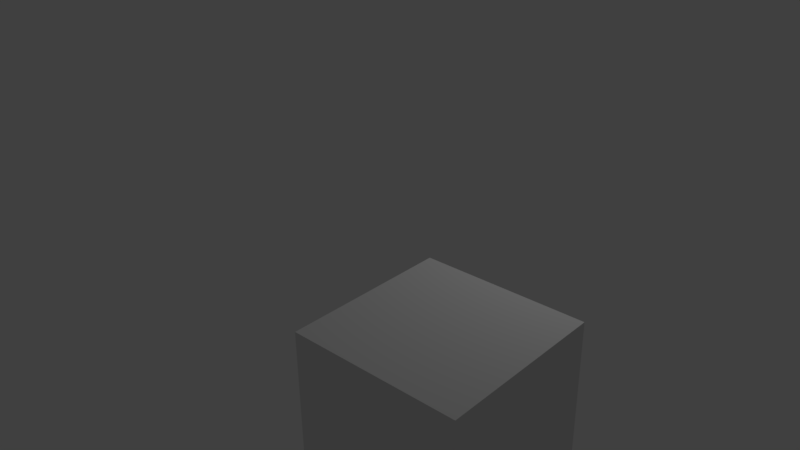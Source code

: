 # Source: SimplePathTestFile.blend  (saved by Blender 2.77.0; exported with 4.5.12 LTS)
import bpy
from mathutils import Matrix  # noqa: F401  (used for matrix-valued properties, if any)

bpy.ops.wm.read_factory_settings(use_empty=True)
scene = bpy.context.scene
scene.name = 'Scene'

# ---- collections
col_collection_1 = bpy.data.collections.new('Collection 1'); scene.collection.children.link(col_collection_1)

# ---- materials (node trees are filled in below, after node groups)
mat_material = bpy.data.materials.new('Material')
mat_material.alpha_threshold = 0.0
mat_material.use_transparent_shadow = False
mat_material.roughness = 0.5
mat_material.line_color = (0.0, 0.0, 0.0, 1.0)

# ---- material node trees

# ---- world
world_world = bpy.data.worlds.new('World'); scene.world = world_world
world_world.color = (0.05088, 0.05088, 0.05088)
world_world.use_sun_shadow = False
world_world.sun_shadow_jitter_overblur = 0.0
world_world.cycles.sampling_method = 'MANUAL'

# ---- cameras
cam_camera = bpy.data.cameras.new('Camera')
cam_camera.clip_end = 100.0
cam_camera.lens = 35.0
cam_camera.sensor_width = 32.0
cam_camera.sensor_height = 18.0
cam_camera.ortho_scale = 7.314
cam_camera.dof.focus_distance = 0.0
cam_camera.dof.aperture_fstop = 128.0

# ---- lights
light_lamp = bpy.data.lights.new('Lamp', 'POINT')
light_lamp.transmission_factor = 0.0
light_lamp.cutoff_distance = 30.0
light_lamp.energy = 100.0
light_lamp.shadow_buffer_clip_start = 1.001
light_lamp.shadow_soft_size = 0.1
light_lamp.shadow_maximum_resolution = 0.006
light_lamp.use_absolute_resolution = True

# ---- meshes
me_cube = bpy.data.meshes.new('Cube')
me_cube.from_pydata([(1.0, 1.0, -1.0), (1.0, -1.0, -1.0), (-1.0, -1.0, -1.0), (-1.0, 1.0, -1.0), (1.0, 1.0, 1.0), (1.0, -1.0, 1.0), (-1.0, -1.0, 1.0), (-1.0, 1.0, 1.0)], [], [(0, 1, 2, 3), (4, 7, 6, 5), (0, 4, 5, 1), (1, 5, 6, 2), (2, 6, 7, 3), (4, 0, 3, 7)])
me_cube.materials.append(mat_material)
me_cube.use_remesh_preserve_volume = False
me_cube.use_remesh_preserve_attributes = False
me_cube.use_mirror_vertex_groups = False
me_cube.update()

# ---- curves / text
cu_nurbspath = bpy.data.curves.new('NurbsPath', 'CURVE')
cu_nurbspath.dimensions = '3D'
_sp = cu_nurbspath.splines.new('NURBS'); _sp.points.add(4)
_sp.points.foreach_set('co', [4.164, -2.887, 6.042e-08, 1.0, 3.917, 0.4484, 5.794e-08, 1.0, -0.259, 1.516, -2.651e-08, 1.0, -2.072, -4.452, 7.419e-08, 1.0, -4.888, 0.2983, -6.26e-09, 1.0])
_sp.order_u = 5
_sp.order_v = 0
_sp.use_endpoint_u = True
_sp = cu_nurbspath.splines.new('NURBS'); _sp.points.add(0)
_sp.points.foreach_set('co', [-2.072, -4.452, 7.419e-08, 1.0])
_sp.order_u = 5
_sp.order_v = 0
_sp.use_endpoint_u = True
cu_nurbspath.use_path = True
cu_nurbspath.use_path_clamp = True
cu_nurbspath.bevel_resolution = 0
cu_nurbspath.fill_mode = 'HALF'

# ---- objects
ob_nurbspath = bpy.data.objects.new('NurbsPath', cu_nurbspath)
ob_cube = bpy.data.objects.new('Cube', me_cube)
ob_lamp = bpy.data.objects.new('Lamp', light_lamp)
ob_camera = bpy.data.objects.new('Camera', cam_camera)

# ---- transforms, parenting, visibility, modifiers, constraints
ob_nurbspath.location = (0.0, 0.0, 1.322)
ob_nurbspath.lineart.crease_threshold = 0.0
ob_cube.location = (0.0, 0.0, 0.0)
ob_cube.lock_rotations_4d = False
ob_cube.empty_display_type = 'ARROWS'
ob_cube.lineart.crease_threshold = 0.0
_c = ob_cube.constraints.new('FOLLOW_PATH'); _c.name = 'Follow Path'
_c.target = ob_nurbspath
_c.use_curve_follow = True
ob_lamp.location = (4.076, 1.005, 5.904)
ob_lamp.rotation_euler = (0.6503, 0.05522, 1.866)
ob_lamp.lock_rotations_4d = False
ob_lamp.empty_display_type = 'ARROWS'
ob_lamp.color = (0.0, 0.0, 0.0, 0.0)
ob_lamp.lineart.crease_threshold = 0.0
ob_camera.location = (9.159, -8.07, 7.015)
ob_camera.rotation_euler = (1.109, 0.01082, 0.8149)
ob_camera.lock_rotations_4d = False
ob_camera.empty_display_type = 'ARROWS'
ob_camera.color = (0.0, 0.0, 0.0, 0.0)
ob_camera.display_type = 'WIRE'
ob_camera.lineart.crease_threshold = 0.0

# ---- collection membership
col_collection_1.objects.link(ob_nurbspath)
col_collection_1.objects.link(ob_cube)
col_collection_1.objects.link(ob_lamp)
col_collection_1.objects.link(ob_camera)

# ---- scene / render settings (as saved in the file)
scene.camera = ob_camera
scene.frame_start = 1; scene.frame_end = 250; scene.frame_set(1)
scene.render.engine = 'BLENDER_EEVEE_NEXT'
scene.render.resolution_percentage = 50
scene.render.dither_intensity = 0.0
scene.cycles.use_denoising = False
scene.cycles.samples = 128
scene.cycles.sampling_pattern = 'TABULATED_SOBOL'
scene.cycles.light_sampling_threshold = 0.0
scene.cycles.use_adaptive_sampling = False
scene.cycles.use_light_tree = False
scene.cycles.blur_glossy = 0.0
scene.cycles.sample_clamp_indirect = 0.0
scene.view_settings.view_transform = 'Standard'
bpy.context.view_layer.update()
